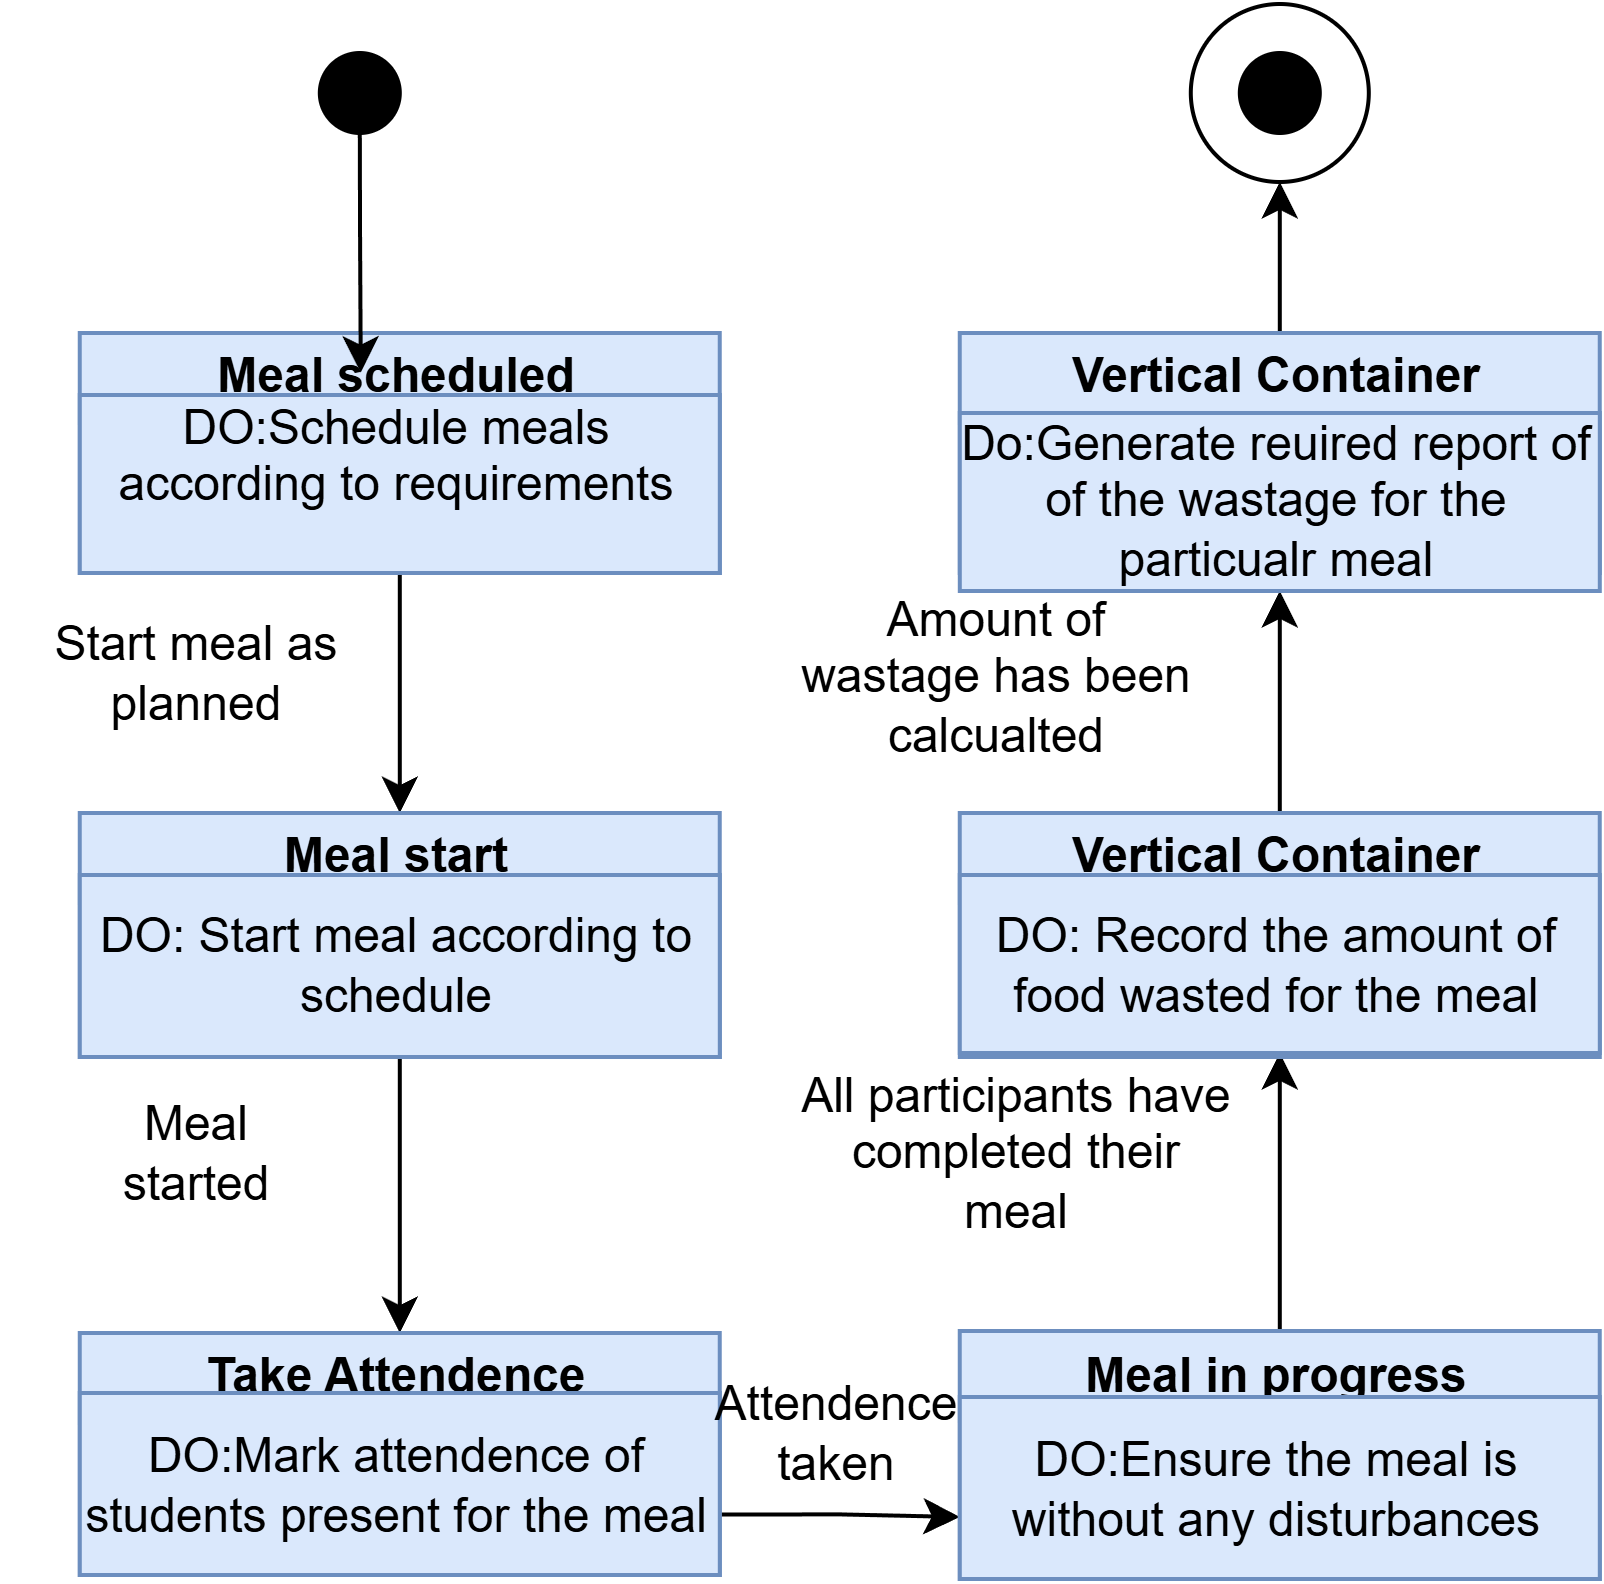

The diagram above was exported from draw.io. Its source (the exported page's mxGraphModel, read from the mxfile embedded in the PNG):
<mxGraphModel dx="911" dy="545" grid="1" gridSize="10" guides="1" tooltips="1" connect="1" arrows="1" fold="1" page="1" pageScale="1" pageWidth="827" pageHeight="1169" math="0" shadow="0">
  <root>
    <mxCell id="0" />
    <mxCell id="1" parent="0" />
    <mxCell id="J_Mw_Cl7Dw4Rg55gyGbS-7" edge="1" parent="1" source="J_Mw_Cl7Dw4Rg55gyGbS-1" style="edgeStyle=orthogonalEdgeStyle;rounded=0;orthogonalLoop=1;jettySize=auto;html=1;exitX=0.5;exitY=1;exitDx=0;exitDy=0;entryX=0.5;entryY=0;entryDx=0;entryDy=0;" target="J_Mw_Cl7Dw4Rg55gyGbS-3">
      <mxGeometry relative="1" as="geometry" />
    </mxCell>
    <mxCell id="J_Mw_Cl7Dw4Rg55gyGbS-1" parent="1" style="swimlane;whiteSpace=wrap;html=1;startSize=23;fillColor=#dae8fc;strokeColor=#6c8ebf;" value="Meal scheduled" vertex="1">
      <mxGeometry height="60" width="160" x="80" y="120" as="geometry">
        <mxRectangle height="30" width="140" x="300" y="140" as="alternateBounds" />
      </mxGeometry>
    </mxCell>
    <mxCell id="J_Mw_Cl7Dw4Rg55gyGbS-2" parent="J_Mw_Cl7Dw4Rg55gyGbS-1" style="text;html=1;whiteSpace=wrap;strokeColor=#6c8ebf;fillColor=#dae8fc;align=center;verticalAlign=middle;rounded=0;" value="DO:Schedule meals according to requirements&lt;div&gt;&lt;br&gt;&lt;/div&gt;" vertex="1">
      <mxGeometry height="44.5" width="160" y="15.5" as="geometry" />
    </mxCell>
    <mxCell id="J_Mw_Cl7Dw4Rg55gyGbS-11" edge="1" parent="1" source="J_Mw_Cl7Dw4Rg55gyGbS-3" style="edgeStyle=orthogonalEdgeStyle;rounded=0;orthogonalLoop=1;jettySize=auto;html=1;exitX=0.5;exitY=1;exitDx=0;exitDy=0;entryX=0.5;entryY=0;entryDx=0;entryDy=0;" target="J_Mw_Cl7Dw4Rg55gyGbS-10">
      <mxGeometry relative="1" as="geometry" />
    </mxCell>
    <mxCell id="J_Mw_Cl7Dw4Rg55gyGbS-3" parent="1" style="swimlane;whiteSpace=wrap;html=1;fillColor=#dae8fc;strokeColor=#6c8ebf;" value="Meal start" vertex="1">
      <mxGeometry height="61" width="160" x="80" y="240" as="geometry" />
    </mxCell>
    <mxCell id="J_Mw_Cl7Dw4Rg55gyGbS-8" parent="J_Mw_Cl7Dw4Rg55gyGbS-3" style="text;html=1;whiteSpace=wrap;strokeColor=#6c8ebf;fillColor=#dae8fc;align=center;verticalAlign=middle;rounded=0;" value="DO: Start meal according to schedule" vertex="1">
      <mxGeometry height="45.5" width="160" y="15.5" as="geometry" />
    </mxCell>
    <mxCell id="J_Mw_Cl7Dw4Rg55gyGbS-6" parent="1" style="text;html=1;whiteSpace=wrap;strokeColor=none;fillColor=none;align=center;verticalAlign=middle;rounded=0;" value="Start meal as planned" vertex="1">
      <mxGeometry height="30" width="100" x="60" y="190" as="geometry" />
    </mxCell>
    <mxCell id="J_Mw_Cl7Dw4Rg55gyGbS-17" edge="1" parent="1" source="J_Mw_Cl7Dw4Rg55gyGbS-10" style="edgeStyle=orthogonalEdgeStyle;rounded=0;orthogonalLoop=1;jettySize=auto;html=1;exitX=1;exitY=0.75;exitDx=0;exitDy=0;entryX=0;entryY=0.75;entryDx=0;entryDy=0;" target="J_Mw_Cl7Dw4Rg55gyGbS-14">
      <mxGeometry relative="1" as="geometry" />
    </mxCell>
    <mxCell id="J_Mw_Cl7Dw4Rg55gyGbS-10" parent="1" style="swimlane;whiteSpace=wrap;html=1;fillColor=#dae8fc;strokeColor=#6c8ebf;" value="Take Attendence" vertex="1">
      <mxGeometry height="60.5" width="160" x="80" y="370" as="geometry" />
    </mxCell>
    <mxCell id="J_Mw_Cl7Dw4Rg55gyGbS-12" parent="J_Mw_Cl7Dw4Rg55gyGbS-10" style="text;html=1;whiteSpace=wrap;strokeColor=#6c8ebf;fillColor=#dae8fc;align=center;verticalAlign=middle;rounded=0;" value="DO:Mark attendence of students present for the meal" vertex="1">
      <mxGeometry height="45.5" width="160" y="15" as="geometry" />
    </mxCell>
    <mxCell id="J_Mw_Cl7Dw4Rg55gyGbS-13" parent="1" style="text;html=1;whiteSpace=wrap;strokeColor=none;fillColor=none;align=center;verticalAlign=middle;rounded=0;" value="Meal started" vertex="1">
      <mxGeometry height="30" width="60" x="80" y="310" as="geometry" />
    </mxCell>
    <mxCell id="J_Mw_Cl7Dw4Rg55gyGbS-22" edge="1" parent="1" source="J_Mw_Cl7Dw4Rg55gyGbS-14" style="edgeStyle=orthogonalEdgeStyle;rounded=0;orthogonalLoop=1;jettySize=auto;html=1;exitX=0.5;exitY=0;exitDx=0;exitDy=0;entryX=0.5;entryY=1;entryDx=0;entryDy=0;" target="J_Mw_Cl7Dw4Rg55gyGbS-21">
      <mxGeometry relative="1" as="geometry" />
    </mxCell>
    <mxCell id="J_Mw_Cl7Dw4Rg55gyGbS-14" parent="1" style="swimlane;whiteSpace=wrap;html=1;fillColor=#dae8fc;strokeColor=#6c8ebf;" value="Meal in progress" vertex="1">
      <mxGeometry height="62" width="160" x="300" y="369.5" as="geometry" />
    </mxCell>
    <mxCell id="J_Mw_Cl7Dw4Rg55gyGbS-18" parent="J_Mw_Cl7Dw4Rg55gyGbS-14" style="text;html=1;whiteSpace=wrap;strokeColor=#6c8ebf;fillColor=#dae8fc;align=center;verticalAlign=middle;rounded=0;" value="DO:Ensure the meal is without any disturbances" vertex="1">
      <mxGeometry height="45.5" width="160" y="16.5" as="geometry" />
    </mxCell>
    <mxCell id="J_Mw_Cl7Dw4Rg55gyGbS-25" edge="1" parent="1" source="J_Mw_Cl7Dw4Rg55gyGbS-19" style="edgeStyle=orthogonalEdgeStyle;rounded=0;orthogonalLoop=1;jettySize=auto;html=1;exitX=0.5;exitY=0;exitDx=0;exitDy=0;entryX=0.5;entryY=1;entryDx=0;entryDy=0;" target="J_Mw_Cl7Dw4Rg55gyGbS-24">
      <mxGeometry relative="1" as="geometry" />
    </mxCell>
    <mxCell id="J_Mw_Cl7Dw4Rg55gyGbS-19" parent="1" style="swimlane;whiteSpace=wrap;html=1;fillColor=#dae8fc;strokeColor=#6c8ebf;" value="Vertical Container" vertex="1">
      <mxGeometry height="61" width="160" x="300" y="240" as="geometry" />
    </mxCell>
    <mxCell id="J_Mw_Cl7Dw4Rg55gyGbS-21" parent="1" style="text;html=1;whiteSpace=wrap;strokeColor=#6c8ebf;fillColor=#dae8fc;align=center;verticalAlign=middle;rounded=0;" value="DO: Record the amount of food wasted for the meal" vertex="1">
      <mxGeometry height="44.5" width="160" x="300" y="255.5" as="geometry" />
    </mxCell>
    <mxCell id="J_Mw_Cl7Dw4Rg55gyGbS-34" edge="1" parent="1" source="J_Mw_Cl7Dw4Rg55gyGbS-23" style="edgeStyle=orthogonalEdgeStyle;rounded=0;orthogonalLoop=1;jettySize=auto;html=1;exitX=0.5;exitY=0;exitDx=0;exitDy=0;entryX=0.5;entryY=1;entryDx=0;entryDy=0;" target="J_Mw_Cl7Dw4Rg55gyGbS-31">
      <mxGeometry relative="1" as="geometry" />
    </mxCell>
    <mxCell id="J_Mw_Cl7Dw4Rg55gyGbS-23" parent="1" style="swimlane;whiteSpace=wrap;html=1;fillColor=#dae8fc;strokeColor=#6c8ebf;" value="Vertical Container" vertex="1">
      <mxGeometry height="60" width="160" x="300" y="120" as="geometry" />
    </mxCell>
    <mxCell id="J_Mw_Cl7Dw4Rg55gyGbS-24" parent="1" style="text;html=1;whiteSpace=wrap;strokeColor=#6c8ebf;fillColor=#dae8fc;align=center;verticalAlign=middle;rounded=0;" value="Do:Generate reuired report of of the wastage for the particualr meal" vertex="1">
      <mxGeometry height="44.5" width="160" x="300" y="140" as="geometry" />
    </mxCell>
    <mxCell id="J_Mw_Cl7Dw4Rg55gyGbS-26" parent="1" style="text;html=1;whiteSpace=wrap;strokeColor=none;fillColor=none;align=center;verticalAlign=middle;rounded=0;" value="Attendence taken" vertex="1">
      <mxGeometry height="30" width="60" x="240" y="380" as="geometry" />
    </mxCell>
    <mxCell id="J_Mw_Cl7Dw4Rg55gyGbS-27" parent="1" style="text;html=1;whiteSpace=wrap;strokeColor=none;fillColor=none;align=center;verticalAlign=middle;rounded=0;" value="All participants have completed their meal" vertex="1">
      <mxGeometry height="30" width="110" x="260" y="310" as="geometry" />
    </mxCell>
    <mxCell id="J_Mw_Cl7Dw4Rg55gyGbS-28" parent="1" style="text;html=1;whiteSpace=wrap;strokeColor=none;fillColor=none;align=center;verticalAlign=middle;rounded=0;" value="Amount of wastage has been calcualted" vertex="1">
      <mxGeometry height="30" width="100" x="260" y="191" as="geometry" />
    </mxCell>
    <mxCell id="J_Mw_Cl7Dw4Rg55gyGbS-29" parent="1" style="ellipse;whiteSpace=wrap;html=1;shapeInside=1;aspect=fixed;fillColor=#000000;" value="" vertex="1">
      <mxGeometry height="20" width="20" x="140" y="50" as="geometry" />
    </mxCell>
    <mxCell id="J_Mw_Cl7Dw4Rg55gyGbS-30" edge="1" parent="1" source="J_Mw_Cl7Dw4Rg55gyGbS-29" style="edgeStyle=orthogonalEdgeStyle;rounded=0;orthogonalLoop=1;jettySize=auto;html=1;exitX=0.5;exitY=1;exitDx=0;exitDy=0;entryX=0.439;entryY=0.165;entryDx=0;entryDy=0;entryPerimeter=0;" target="J_Mw_Cl7Dw4Rg55gyGbS-1">
      <mxGeometry relative="1" as="geometry" />
    </mxCell>
    <mxCell id="J_Mw_Cl7Dw4Rg55gyGbS-31" parent="1" style="ellipse;whiteSpace=wrap;html=1;shapeInside=1;aspect=fixed;" value="" vertex="1">
      <mxGeometry height="44.5" width="44.5" x="357.75" y="37.75" as="geometry" />
    </mxCell>
    <mxCell id="J_Mw_Cl7Dw4Rg55gyGbS-32" parent="1" style="ellipse;whiteSpace=wrap;html=1;shapeInside=1;aspect=fixed;fillColor=#000000;" value="" vertex="1">
      <mxGeometry height="20" width="20" x="370" y="50" as="geometry" />
    </mxCell>
  </root>
</mxGraphModel>